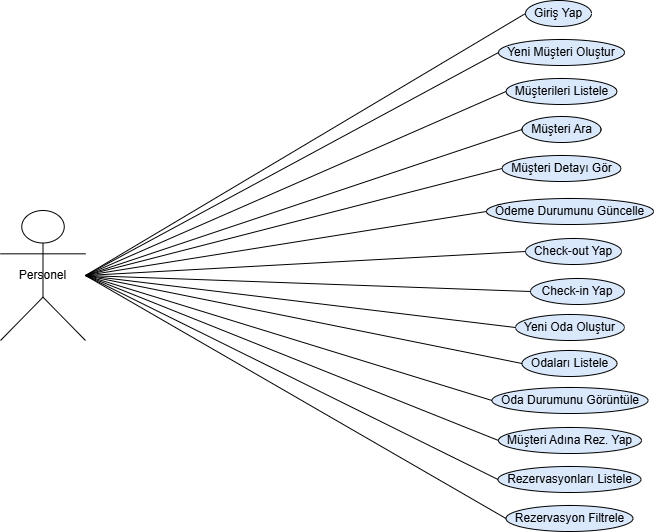

The diagram above was exported from draw.io. Its source (the exported page's mxGraphModel, read from the mxfile embedded in the PNG):
<mxGraphModel dx="1869" dy="562" grid="1" gridSize="10" guides="1" tooltips="1" connect="1" arrows="1" fold="1" page="1" pageScale="1" pageWidth="827" pageHeight="1169" background="light-dark(#FFFFFF,#000000)" math="0" shadow="0">
  <root>
    <mxCell id="0" />
    <mxCell id="1" parent="0" />
    <UserObject label="%name%" name="Personel" placeholders="1" id="_pCCu0VgYx3P6Urxm9Nu-1">
      <mxCell parent="1" style="shape=umlActor;whiteSpace=wrap;html=1;verticalAlign=middle;" vertex="1">
        <mxGeometry height="130" width="85" x="-817" y="264" as="geometry" />
      </mxCell>
    </UserObject>
    <UserObject label="%name%" name="Giriş Yap" placeholders="1" id="_pCCu0VgYx3P6Urxm9Nu-2">
      <mxCell parent="1" style="shape=ellipse;whiteSpace=wrap;html=1;fillColor=#dae8fc;strokeColor=#000000;verticalAlign=middle;" vertex="1">
        <mxGeometry height="26" width="66" x="-292" y="54" as="geometry" />
      </mxCell>
    </UserObject>
    <UserObject label="%name%" name="Yeni Müşteri Oluştur" placeholders="1" id="_pCCu0VgYx3P6Urxm9Nu-3">
      <mxCell parent="1" style="shape=ellipse;whiteSpace=wrap;html=1;fillColor=#dae8fc;strokeColor=#000000;verticalAlign=middle;" vertex="1">
        <mxGeometry height="26" width="126" x="-319" y="93" as="geometry" />
      </mxCell>
    </UserObject>
    <UserObject label="%name%" name="Müşterileri Listele" placeholders="1" id="_pCCu0VgYx3P6Urxm9Nu-4">
      <mxCell parent="1" style="shape=ellipse;whiteSpace=wrap;html=1;fillColor=#dae8fc;strokeColor=#000000;verticalAlign=middle;" vertex="1">
        <mxGeometry height="26" width="111" x="-311.5" y="132" as="geometry" />
      </mxCell>
    </UserObject>
    <UserObject label="%name%" name="Müşteri Ara" placeholders="1" id="_pCCu0VgYx3P6Urxm9Nu-5">
      <mxCell parent="1" style="shape=ellipse;whiteSpace=wrap;html=1;fillColor=#dae8fc;strokeColor=#000000;verticalAlign=middle;" vertex="1">
        <mxGeometry height="26" width="79" x="-295.5" y="170" as="geometry" />
      </mxCell>
    </UserObject>
    <UserObject label="%name%" name="Müşteri Detayı Gör" placeholders="1" id="_pCCu0VgYx3P6Urxm9Nu-6">
      <mxCell parent="1" style="shape=ellipse;whiteSpace=wrap;html=1;fillColor=#dae8fc;strokeColor=#000000;verticalAlign=middle;" vertex="1">
        <mxGeometry height="26" width="119" x="-315.5" y="209" as="geometry" />
      </mxCell>
    </UserObject>
    <UserObject label="%name%" name="Ödeme Durumunu Güncelle" placeholders="1" id="_pCCu0VgYx3P6Urxm9Nu-7">
      <mxCell parent="1" style="shape=ellipse;whiteSpace=wrap;html=1;fillColor=#dae8fc;strokeColor=#000000;verticalAlign=middle;" vertex="1">
        <mxGeometry height="26" width="167" x="-331" y="252" as="geometry" />
      </mxCell>
    </UserObject>
    <UserObject label="%name%" name="Rezervasyon Filtrele" placeholders="1" id="_pCCu0VgYx3P6Urxm9Nu-8">
      <mxCell parent="1" style="shape=ellipse;whiteSpace=wrap;html=1;fillColor=#dae8fc;strokeColor=#000000;verticalAlign=middle;" vertex="1">
        <mxGeometry height="26" width="127" x="-311.5" y="559" as="geometry" />
      </mxCell>
    </UserObject>
    <UserObject label="%name%" name="Yeni Oda Oluştur" placeholders="1" id="_pCCu0VgYx3P6Urxm9Nu-9">
      <mxCell parent="1" style="shape=ellipse;whiteSpace=wrap;html=1;fillColor=#dae8fc;strokeColor=#000000;verticalAlign=middle;" vertex="1">
        <mxGeometry height="26" width="109" x="-302" y="368" as="geometry" />
      </mxCell>
    </UserObject>
    <UserObject label="%name%" name="Odaları Listele" placeholders="1" id="_pCCu0VgYx3P6Urxm9Nu-10">
      <mxCell parent="1" style="shape=ellipse;whiteSpace=wrap;html=1;fillColor=#dae8fc;strokeColor=#000000;verticalAlign=middle;" vertex="1">
        <mxGeometry height="26" width="95" x="-295.5" y="404" as="geometry" />
      </mxCell>
    </UserObject>
    <UserObject label="%name%" name="Oda Durumunu Görüntüle" placeholders="1" id="_pCCu0VgYx3P6Urxm9Nu-11">
      <mxCell parent="1" style="shape=ellipse;whiteSpace=wrap;html=1;fillColor=#dae8fc;strokeColor=#000000;verticalAlign=middle;" vertex="1">
        <mxGeometry height="26" width="156" x="-325.5" y="441" as="geometry" />
      </mxCell>
    </UserObject>
    <UserObject label="%name%" name="Müşteri Adına Rez. Yap" placeholders="1" id="_pCCu0VgYx3P6Urxm9Nu-12">
      <mxCell parent="1" style="shape=ellipse;whiteSpace=wrap;html=1;fillColor=#dae8fc;strokeColor=#000000;verticalAlign=middle;" vertex="1">
        <mxGeometry height="26" width="143" x="-319" y="481" as="geometry" />
      </mxCell>
    </UserObject>
    <UserObject label="%name%" name="Rezervasyonları Listele" placeholders="1" id="_pCCu0VgYx3P6Urxm9Nu-13">
      <mxCell parent="1" style="shape=ellipse;whiteSpace=wrap;html=1;fillColor=#dae8fc;strokeColor=#000000;verticalAlign=middle;" vertex="1">
        <mxGeometry height="26" width="143" x="-319.5" y="520" as="geometry" />
      </mxCell>
    </UserObject>
    <UserObject label="%name%" name="Check-in Yap" placeholders="1" id="_pCCu0VgYx3P6Urxm9Nu-14">
      <mxCell parent="1" style="shape=ellipse;whiteSpace=wrap;html=1;fillColor=#dae8fc;strokeColor=#000000;verticalAlign=middle;" vertex="1">
        <mxGeometry height="26" width="94" x="-287" y="332" as="geometry" />
      </mxCell>
    </UserObject>
    <UserObject label="%name%" name="Check-out Yap" placeholders="1" id="_pCCu0VgYx3P6Urxm9Nu-15">
      <mxCell parent="1" style="shape=ellipse;whiteSpace=wrap;html=1;fillColor=#dae8fc;strokeColor=#000000;verticalAlign=middle;" vertex="1">
        <mxGeometry height="26" width="96" x="-292" y="292" as="geometry" />
      </mxCell>
    </UserObject>
    <mxCell id="_pCCu0VgYx3P6Urxm9Nu-16" edge="1" parent="1" source="_pCCu0VgYx3P6Urxm9Nu-2" style="endArrow=none;html=1;rounded=0;entryX=0.5;entryY=0.5;exitX=0;exitY=0.5;exitDx=0;exitDy=0;" target="_pCCu0VgYx3P6Urxm9Nu-1" value="">
      <mxGeometry relative="1" as="geometry">
        <mxPoint x="-324" y="82" as="sourcePoint" />
      </mxGeometry>
    </mxCell>
    <mxCell id="_pCCu0VgYx3P6Urxm9Nu-17" edge="1" parent="1" source="_pCCu0VgYx3P6Urxm9Nu-3" style="endArrow=none;html=1;rounded=0;entryX=0.5;entryY=0.5;exitX=0;exitY=0.5;exitDx=0;exitDy=0;" target="_pCCu0VgYx3P6Urxm9Nu-1" value="">
      <mxGeometry relative="1" as="geometry" />
    </mxCell>
    <mxCell id="_pCCu0VgYx3P6Urxm9Nu-18" edge="1" parent="1" source="_pCCu0VgYx3P6Urxm9Nu-4" style="endArrow=none;html=1;rounded=0;entryX=0.5;entryY=0.5;exitX=0;exitY=0.5;exitDx=0;exitDy=0;" target="_pCCu0VgYx3P6Urxm9Nu-1" value="">
      <mxGeometry relative="1" as="geometry" />
    </mxCell>
    <mxCell id="_pCCu0VgYx3P6Urxm9Nu-19" edge="1" parent="1" source="_pCCu0VgYx3P6Urxm9Nu-5" style="endArrow=none;html=1;rounded=0;entryX=0.5;entryY=0.5;exitX=0;exitY=0.5;exitDx=0;exitDy=0;" target="_pCCu0VgYx3P6Urxm9Nu-1" value="">
      <mxGeometry relative="1" as="geometry" />
    </mxCell>
    <mxCell id="_pCCu0VgYx3P6Urxm9Nu-20" edge="1" parent="1" source="_pCCu0VgYx3P6Urxm9Nu-6" style="endArrow=none;html=1;rounded=0;entryX=0.5;entryY=0.5;exitX=0;exitY=0.5;exitDx=0;exitDy=0;" target="_pCCu0VgYx3P6Urxm9Nu-1" value="">
      <mxGeometry relative="1" as="geometry" />
    </mxCell>
    <mxCell id="_pCCu0VgYx3P6Urxm9Nu-21" edge="1" parent="1" source="_pCCu0VgYx3P6Urxm9Nu-7" style="endArrow=none;html=1;rounded=0;entryX=0.5;entryY=0.5;exitX=0;exitY=0.5;exitDx=0;exitDy=0;" target="_pCCu0VgYx3P6Urxm9Nu-1" value="">
      <mxGeometry relative="1" as="geometry" />
    </mxCell>
    <mxCell id="_pCCu0VgYx3P6Urxm9Nu-22" edge="1" parent="1" source="_pCCu0VgYx3P6Urxm9Nu-8" style="endArrow=none;html=1;rounded=0;entryX=0.5;entryY=0.5;exitX=0;exitY=0.5;exitDx=0;exitDy=0;" target="_pCCu0VgYx3P6Urxm9Nu-1" value="">
      <mxGeometry relative="1" as="geometry" />
    </mxCell>
    <mxCell id="_pCCu0VgYx3P6Urxm9Nu-23" edge="1" parent="1" source="_pCCu0VgYx3P6Urxm9Nu-9" style="endArrow=none;html=1;rounded=0;entryX=0.5;entryY=0.5;exitX=0;exitY=0.5;exitDx=0;exitDy=0;" target="_pCCu0VgYx3P6Urxm9Nu-1" value="">
      <mxGeometry relative="1" as="geometry" />
    </mxCell>
    <mxCell id="_pCCu0VgYx3P6Urxm9Nu-24" edge="1" parent="1" source="_pCCu0VgYx3P6Urxm9Nu-10" style="endArrow=none;html=1;rounded=0;entryX=0.5;entryY=0.5;exitX=0;exitY=0.5;exitDx=0;exitDy=0;" target="_pCCu0VgYx3P6Urxm9Nu-1" value="">
      <mxGeometry relative="1" as="geometry" />
    </mxCell>
    <mxCell id="_pCCu0VgYx3P6Urxm9Nu-25" edge="1" parent="1" source="_pCCu0VgYx3P6Urxm9Nu-11" style="endArrow=none;html=1;rounded=0;entryX=0.5;entryY=0.5;exitX=0;exitY=0.5;exitDx=0;exitDy=0;" target="_pCCu0VgYx3P6Urxm9Nu-1" value="">
      <mxGeometry relative="1" as="geometry" />
    </mxCell>
    <mxCell id="_pCCu0VgYx3P6Urxm9Nu-26" edge="1" parent="1" source="_pCCu0VgYx3P6Urxm9Nu-12" style="endArrow=none;html=1;rounded=0;entryX=0.5;entryY=0.5;exitX=0;exitY=0.5;exitDx=0;exitDy=0;" target="_pCCu0VgYx3P6Urxm9Nu-1" value="">
      <mxGeometry relative="1" as="geometry" />
    </mxCell>
    <mxCell id="_pCCu0VgYx3P6Urxm9Nu-27" edge="1" parent="1" source="_pCCu0VgYx3P6Urxm9Nu-13" style="endArrow=none;html=1;rounded=0;entryX=0.5;entryY=0.5;exitX=0;exitY=0.5;exitDx=0;exitDy=0;" target="_pCCu0VgYx3P6Urxm9Nu-1" value="">
      <mxGeometry relative="1" as="geometry" />
    </mxCell>
    <mxCell id="_pCCu0VgYx3P6Urxm9Nu-28" edge="1" parent="1" source="_pCCu0VgYx3P6Urxm9Nu-14" style="endArrow=none;html=1;rounded=0;entryX=0.5;entryY=0.5;exitX=0;exitY=0.5;exitDx=0;exitDy=0;" target="_pCCu0VgYx3P6Urxm9Nu-1" value="">
      <mxGeometry relative="1" as="geometry">
        <mxPoint x="-22" y="314" as="sourcePoint" />
      </mxGeometry>
    </mxCell>
    <mxCell id="_pCCu0VgYx3P6Urxm9Nu-29" edge="1" parent="1" source="_pCCu0VgYx3P6Urxm9Nu-15" style="endArrow=none;html=1;rounded=0;entryX=0.5;entryY=0.5;exitX=0;exitY=0.5;exitDx=0;exitDy=0;" target="_pCCu0VgYx3P6Urxm9Nu-1" value="">
      <mxGeometry relative="1" as="geometry" />
    </mxCell>
  </root>
</mxGraphModel>